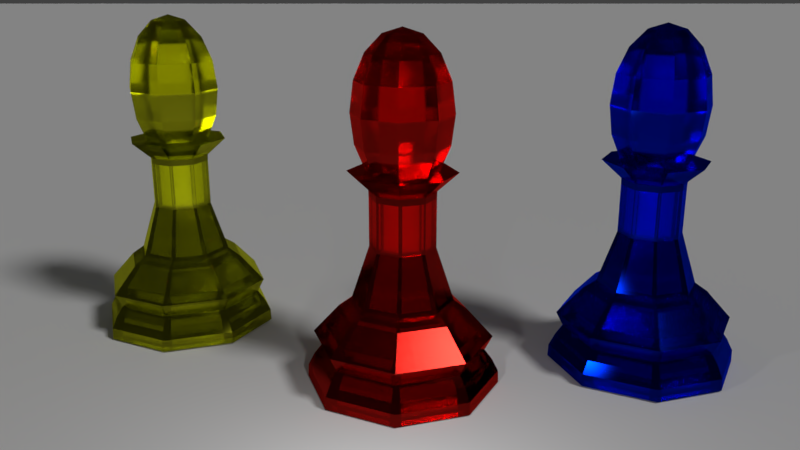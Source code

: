 # Source: GlassBishopRubyRed.blend  (saved by Blender 2.80.39; exported with 4.5.12 LTS)
import bpy
from mathutils import Matrix  # noqa: F401  (used for matrix-valued properties, if any)

bpy.ops.wm.read_factory_settings(use_empty=True)
scene = bpy.context.scene
scene.name = 'Scene'

# ---- collections
col_collection_1 = bpy.data.collections.new('Collection 1'); scene.collection.children.link(col_collection_1)

# ---- materials (node trees are filled in below, after node groups)
mat_material = bpy.data.materials.new('Material')
mat_material.surface_render_method = 'BLENDED'
mat_material.blend_method = 'BLEND'
mat_material.roughness = 0.25
mat_material_001 = bpy.data.materials.new('Material.001')
mat_material_001.surface_render_method = 'BLENDED'
mat_material_001.blend_method = 'BLEND'
mat_material_001.roughness = 0.25
mat_material_002 = bpy.data.materials.new('Material.002')
mat_material_002.surface_render_method = 'BLENDED'
mat_material_002.blend_method = 'BLEND'
mat_material_002.roughness = 0.25

# ---- material node trees
mat_material.use_nodes = True; mat_material.node_tree.nodes.clear()
_N = mat_material.node_tree.nodes; _L = mat_material.node_tree.links
n0 = _N.new('ShaderNodeOutputMaterial'); n0.name = 'Material Output'; n0.location = (300, 300)
n1 = _N.new('ShaderNodeBsdfGlass'); n1.name = 'Glass BSDF'; n1.location = (10, 300)
n1.distribution = 'BECKMANN'
n1.inputs[0].default_value = (1.0, 0.03226, 0.02175, 0.2462)
n1.inputs[1].default_value = 0.1569
n1.inputs[2].default_value = 2.45
_L.new(n1.outputs[0], n0.inputs[0])
n0.is_active_output = True
mat_material_001.use_nodes = True; mat_material_001.node_tree.nodes.clear()
_N = mat_material_001.node_tree.nodes; _L = mat_material_001.node_tree.links
n0 = _N.new('ShaderNodeOutputMaterial'); n0.name = 'Material Output'; n0.location = (300, 300)
n1 = _N.new('ShaderNodeBsdfGlass'); n1.name = 'Glass BSDF'; n1.location = (10, 300)
n1.distribution = 'BECKMANN'
n1.inputs[0].default_value = (0.0, 0.03226, 1.0, 0.2462)
n1.inputs[1].default_value = 0.1569
n1.inputs[2].default_value = 2.45
_L.new(n1.outputs[0], n0.inputs[0])
n0.is_active_output = True
mat_material_002.use_nodes = True; mat_material_002.node_tree.nodes.clear()
_N = mat_material_002.node_tree.nodes; _L = mat_material_002.node_tree.links
n0 = _N.new('ShaderNodeOutputMaterial'); n0.name = 'Material Output'; n0.location = (300, 300)
n1 = _N.new('ShaderNodeBsdfGlass'); n1.name = 'Glass BSDF'; n1.location = (10, 300)
n1.distribution = 'BECKMANN'
n1.inputs[0].default_value = (0.9784, 1.0, 0.04542, 0.2462)
n1.inputs[1].default_value = 0.1569
n1.inputs[2].default_value = 2.45
_L.new(n1.outputs[0], n0.inputs[0])
n0.is_active_output = True

# ---- world
world_world = bpy.data.worlds.new('World'); scene.world = world_world
world_world.color = (0.05088, 0.05088, 0.05088)
world_world.use_sun_shadow = False
world_world.sun_shadow_jitter_overblur = 0.0

# ---- cameras
cam_camera = bpy.data.cameras.new('Camera')
cam_camera.clip_end = 100.0
cam_camera.lens = 35.0
cam_camera.sensor_width = 32.0
cam_camera.sensor_height = 18.0
cam_camera.ortho_scale = 7.314
cam_camera.dof.focus_distance = 0.0

# ---- lights
light_lamp = bpy.data.lights.new('Lamp', 'SUN')
light_lamp.transmission_factor = 0.0
light_lamp.cutoff_distance = 30.0
light_lamp.angle = 0.1993
light_lamp.energy = 1.0
light_lamp.shadow_buffer_clip_start = 1.001
light_lamp.shadow_soft_size = 0.1
light_lamp.shadow_cascade_max_distance = 1000.0
light_lamp_001 = bpy.data.lights.new('Lamp.001', 'POINT')
light_lamp_001.transmission_factor = 0.0
light_lamp_001.cutoff_distance = 30.0
light_lamp_001.energy = 100.0
light_lamp_001.shadow_buffer_clip_start = 1.001
light_lamp_001.shadow_soft_size = 0.1
light_lamp_001.shadow_maximum_resolution = 0.006
light_lamp_001.use_absolute_resolution = True

# ---- meshes
me_plane = bpy.data.meshes.new('Plane')
me_plane.from_pydata([(-1.0, -1.0, 0.0), (1.0, -1.0, 0.0), (-1.0, 1.0, 0.0), (1.0, 1.0, 0.0)], [], [(0, 1, 3, 2)])
_uv = me_plane.uv_layers.new(name='UVMap')
_uv.uv.foreach_set('vector', [0.0, 0.0, 1.0, 0.0, 1.0, 1.0, 0.0, 1.0])
me_plane.use_remesh_preserve_volume = False
me_plane.use_remesh_preserve_attributes = False
me_plane.use_mirror_vertex_groups = False
me_plane.update()
me_cylinder = bpy.data.meshes.new('Cylinder')
me_cylinder.from_pydata([(0.35, 0.155, 0.04105), (-0.003536, 0.5303, 2.198), (0.7036, 0.7156, 0.04105), (0.3654, 0.3775, 2.198), (0.9965, 0.008535, 0.04105), (0.5182, 0.008535, 2.198), (0.7036, -0.6986, 0.04105), (0.3654, -0.3604, 2.198), (-0.003536, -0.9915, 0.04105), (-0.003536, -0.5132, 2.198), (-0.7106, -0.6986, 0.04105), (-0.3725, -0.3604, 2.198), (-1.004, 0.008536, 0.04105), (-0.5253, 0.008536, 2.198), (-0.3571, -0.1379, 0.04105), (-0.3725, 0.3775, 2.198), (-0.003536, 0.9348, 0.6714), (-0.003536, 1.003, 0.3498), (0.6514, 0.6635, 0.6714), (0.6996, 0.7117, 0.3498), (0.9227, 0.008535, 0.6714), (0.9908, 0.008535, 0.3498), (0.6514, -0.6464, 0.6714), (0.6996, -0.6946, 0.3498), (-0.003536, -0.9177, 0.6714), (-0.003536, -0.9858, 0.3498), (-0.6585, -0.6464, 0.6714), (-0.7067, -0.6946, 0.3498), (-0.9298, 0.008536, 0.6714), (-0.9979, 0.008536, 0.3498), (-0.6585, 0.6635, 0.6714), (-0.7067, 0.7117, 0.3498), (-0.003536, 0.8586, 0.9073), (0.5975, 0.6096, 0.9073), (0.8465, 0.008535, 0.9073), (0.5975, -0.5925, 0.9073), (-0.003536, -0.8415, 0.9073), (-0.6046, -0.5925, 0.9073), (-0.8536, 0.008536, 0.9073), (-0.6046, 0.6096, 0.9073), (-0.003536, 0.9365, 1.272), (0.6527, 0.6647, 1.272), (0.9245, 0.008535, 1.272), (0.6527, -0.6477, 1.272), (-0.003536, -0.9195, 1.272), (-0.6597, -0.6477, 1.272), (-0.9315, 0.008536, 1.272), (-0.6597, 0.6647, 1.272), (-0.003536, 0.6661, 1.973), (0.4614, 0.4735, 1.973), (0.654, 0.008535, 1.973), (0.4614, -0.4564, 1.973), (-0.003536, -0.649, 1.973), (-0.4685, -0.4564, 1.973), (-0.6611, 0.008536, 1.973), (-0.4685, 0.4735, 1.973), (0.3654, 0.3775, 2.198), (-0.003536, 0.5303, 2.198), (0.5182, 0.008535, 2.198), (0.3654, -0.3604, 2.198), (-0.003536, -0.5132, 2.198), (-0.3725, -0.3604, 2.198), (-0.5253, 0.008536, 2.198), (-0.3725, 0.3775, 2.198), (-0.3418, 0.008536, 4.715), (0.2357, 0.2478, 4.715), (0.2357, -0.2307, 4.715), (-0.2428, -0.2307, 4.715), (-0.2428, 0.2478, 4.715), (-0.003535, 0.3468, 4.715), (0.3348, 0.008536, 4.715), (-0.003536, -0.3298, 4.715), (-0.003536, -0.3298, 3.518), (-0.2428, -0.2307, 3.518), (0.3348, 0.008535, 3.518), (0.2357, -0.2307, 3.518), (-0.003536, 0.3468, 3.518), (0.2357, 0.2478, 3.518), (-0.2428, 0.2478, 3.518), (-0.3418, 0.008536, 3.518), (-0.003536, 1.325, 0.04105), (0.927, 0.9391, 0.04105), (0.482, 0.494, 2.198), (-0.003536, 0.6952, 2.198), (1.312, 0.008535, 0.04105), (0.6831, 0.008535, 2.198), (0.927, -0.922, 0.04105), (0.482, -0.477, 2.198), (-0.003536, -1.307, 0.04105), (-0.003536, -0.6781, 2.198), (-0.9341, -0.922, 0.04105), (-0.489, -0.477, 2.198), (-1.32, 0.008536, 0.04105), (-0.6902, 0.008536, 2.198), (-0.9341, 0.9391, 0.04105), (-0.489, 0.494, 2.198), (-0.003536, 1.227, 0.6714), (-0.003536, 1.317, 0.3498), (-0.8654, 0.8704, 0.6714), (-0.9289, 0.9339, 0.3498), (-1.222, 0.008536, 0.6714), (-1.312, 0.008536, 0.3498), (-0.8654, -0.8534, 0.6714), (-0.9289, -0.9168, 0.3498), (-0.003536, -1.21, 0.6714), (-0.003536, -1.3, 0.3498), (0.8584, -0.8534, 0.6714), (0.9218, -0.9168, 0.3498), (1.215, 0.008535, 0.6714), (1.305, 0.008535, 0.3498), (0.8584, 0.8704, 0.6714), (0.9218, 0.9339, 0.3498), (-0.003536, 1.127, 0.9073), (-0.7946, 0.7996, 0.9073), (-1.122, 0.008536, 0.9073), (-0.7946, -0.7825, 0.9073), (-0.003536, -1.11, 0.9073), (0.7875, -0.7825, 0.9073), (1.115, 0.008535, 0.9073), (0.7875, 0.7996, 0.9073), (-0.003536, 1.23, 1.272), (-0.8671, 0.8721, 1.272), (-1.225, 0.008536, 1.272), (-0.8671, -0.855, 1.272), (-0.003536, -1.213, 1.272), (0.86, -0.855, 1.272), (1.218, 0.008535, 1.272), (0.86, 0.8721, 1.272), (0.6083, 0.6204, 1.973), (0.8618, 0.008535, 1.973), (0.6083, -0.6033, 1.973), (-0.003536, -0.8568, 1.973), (-0.6154, -0.6033, 1.973), (-0.8689, 0.008536, 1.973), (-0.6154, 0.6204, 1.973), (-0.003536, 0.8739, 1.973), (0.482, 0.494, 2.198), (-0.003536, 0.6952, 2.198), (0.6831, 0.008535, 2.198), (0.482, -0.477, 2.198), (-0.003536, -0.6781, 2.198), (-0.489, -0.477, 2.198), (-0.6902, 0.008536, 2.198), (-0.489, 0.494, 2.198), (-0.2496, 0.2547, 5.367), (-0.3516, 0.008536, 5.367), (-0.2497, -0.2376, 5.367), (-0.003536, -0.3395, 5.367), (0.2426, -0.2376, 5.367), (0.3445, 0.008536, 5.367), (-0.003535, 0.3566, 5.367), (0.2426, 0.2547, 5.367), (-0.003536, -0.4367, 3.518), (-0.3184, -0.3063, 3.518), (0.4417, 0.008535, 3.518), (0.3113, -0.3063, 3.518), (-0.003536, 0.4538, 3.518), (0.3113, 0.3234, 3.518), (-0.3184, 0.3234, 3.518), (-0.4488, 0.008536, 3.518), (-0.003536, -0.3298, 3.518), (0.3348, 0.008535, 3.518), (-0.003536, 0.3468, 3.518), (-0.2428, 0.2478, 3.518), (-0.2428, -0.2307, 3.518), (0.2357, -0.2307, 3.518), (0.2357, 0.2478, 3.518), (-0.3418, 0.008536, 3.518), (-0.003536, -0.7239, 5.352), (0.7289, 0.008536, 5.352), (-0.003535, 0.7409, 5.352), (-0.5214, 0.5264, 5.352), (-0.5214, -0.5093, 5.352), (0.5143, -0.5093, 5.352), (0.5143, 0.5264, 5.352), (-0.7359, 0.008537, 5.352), (-0.003536, -0.4367, 3.518), (0.4417, 0.008535, 3.518), (-0.003536, 0.4538, 3.518), (-0.3184, 0.3234, 3.518), (-0.3184, -0.3063, 3.518), (0.3113, -0.3063, 3.518), (0.3113, 0.3234, 3.518), (-0.4488, 0.008536, 3.518), (0.3204, 0.3324, 5.367), (-0.003535, 0.4666, 5.367), (0.4545, 0.008536, 5.367), (0.3204, -0.3154, 5.367), (-0.003536, -0.4495, 5.367), (-0.3274, -0.3154, 5.367), (-0.4616, 0.008537, 5.367), (-0.3274, 0.3324, 5.367), (-0.003536, -0.4367, 4.715), (0.4417, 0.008536, 4.715), (-0.003535, 0.4538, 4.715), (-0.3184, 0.3234, 4.715), (-0.3184, -0.3063, 4.715), (0.3113, -0.3063, 4.715), (0.3113, 0.3234, 4.715), (-0.4488, 0.008537, 4.715), (2.98e-08, 0.674, 6.718), (-5.029e-08, -1.132e-07, 8.643), (0.1824, 0.1824, 8.496), (0.337, 0.337, 8.079), (0.4403, 0.4403, 7.454), (0.4766, 0.4766, 6.718), (0.4403, 0.4403, 5.981), (0.337, 0.337, 5.356), (0.1824, 0.1824, 5.561), (0.2579, -3.26e-08, 8.496), (0.4766, -3.26e-08, 8.079), (0.6227, -3.26e-08, 7.454), (0.674, -3.26e-08, 6.718), (0.6227, -3.26e-08, 5.981), (0.4766, -3.26e-08, 5.356), (0.2579, -3.26e-08, 5.561), (2.98e-08, -3.26e-08, 5.468), (0.1824, -0.1824, 8.496), (0.337, -0.337, 8.079), (0.4403, -0.4403, 7.454), (0.4766, -0.4766, 6.718), (0.4403, -0.4403, 5.981), (0.337, -0.337, 5.356), (0.1824, -0.1824, 5.561), (2.98e-08, -0.2579, 8.496), (2.98e-08, -0.4766, 8.079), (2.98e-08, -0.6227, 7.454), (2.98e-08, -0.674, 6.718), (2.98e-08, -0.6227, 5.981), (2.98e-08, -0.4766, 5.356), (2.98e-08, -0.2579, 5.561), (-0.1824, -0.1824, 8.496), (-0.337, -0.337, 8.079), (-0.4403, -0.4403, 7.454), (-0.4766, -0.4766, 6.718), (-0.4403, -0.4403, 5.981), (-0.337, -0.337, 5.356), (-0.1824, -0.1824, 5.561), (-0.2579, -3.26e-08, 8.496), (-0.4766, -3.26e-08, 8.079), (-0.6227, -3.26e-08, 7.454), (-0.674, -3.26e-08, 6.718), (-0.6227, -3.26e-08, 5.981), (-0.4766, -3.26e-08, 5.356), (-0.2579, -3.26e-08, 5.561), (-0.1824, 0.1824, 8.496), (-0.337, 0.337, 8.079), (-0.4403, 0.4403, 7.454), (-0.4766, 0.4766, 6.718), (-0.4403, 0.4403, 5.981), (-0.337, 0.337, 5.356), (-0.1824, 0.1824, 5.561), (2.98e-08, 0.2579, 8.496), (2.98e-08, 0.4766, 8.079), (2.98e-08, 0.6227, 7.454), (2.98e-08, 0.6227, 5.981), (2.98e-08, 0.4766, 5.356), (2.98e-08, 0.2579, 5.561)], [], [(48, 1, 3, 49), (49, 3, 5, 50), (50, 5, 7, 51), (51, 7, 9, 52), (52, 9, 11, 53), (53, 11, 13, 54), (54, 13, 15, 55), (55, 15, 1, 48), (11, 9, 60, 61), (0, 2, 4, 6, 8, 10, 12, 14), (32, 16, 30, 39), (46, 45, 53, 54), (39, 30, 28, 38), (45, 44, 52, 53), (38, 28, 26, 37), (44, 43, 51, 52), (37, 26, 24, 36), (43, 42, 50, 51), (36, 24, 22, 35), (42, 41, 49, 50), (35, 22, 20, 34), (41, 40, 48, 49), (47, 46, 54, 55), (34, 20, 18, 33), (33, 18, 16, 32), (16, 17, 31, 30), (17, 0, 14, 31), (30, 31, 29, 28), (31, 14, 12, 29), (28, 29, 27, 26), (29, 12, 10, 27), (26, 27, 25, 24), (27, 10, 8, 25), (24, 25, 23, 22), (25, 8, 6, 23), (22, 23, 21, 20), (23, 6, 4, 21), (20, 21, 19, 18), (21, 4, 2, 19), (18, 19, 17, 16), (19, 2, 0, 17), (47, 39, 38, 46), (46, 38, 37, 45), (45, 37, 36, 44), (44, 36, 35, 43), (43, 35, 34, 42), (42, 34, 33, 41), (41, 33, 32, 40), (40, 47, 55, 48), (40, 32, 39, 47), (150, 144, 145, 146, 147, 148, 149, 151), (9, 7, 59, 60), (7, 5, 58, 59), (5, 3, 56, 58), (3, 1, 57, 56), (1, 15, 63, 57), (15, 13, 62, 63), (13, 11, 61, 62), (172, 168, 147, 146), (155, 154, 177, 181), (72, 75, 165, 160), (157, 156, 178, 182), (74, 77, 166, 161), (156, 158, 179, 178), (78, 79, 167, 163), (159, 153, 180, 183), (63, 62, 79, 78), (58, 56, 77, 74), (60, 59, 75, 72), (62, 61, 73, 79), (57, 63, 78, 76), (56, 57, 76, 77), (59, 58, 74, 75), (61, 60, 72, 73), (135, 83, 82, 128), (128, 82, 85, 129), (129, 85, 87, 130), (130, 87, 89, 131), (131, 89, 91, 132), (132, 91, 93, 133), (133, 93, 95, 134), (134, 95, 83, 135), (91, 89, 140, 141), (80, 81, 84, 86, 88, 90, 92, 94), (112, 96, 98, 113), (122, 123, 132, 133), (113, 98, 100, 114), (123, 124, 131, 132), (114, 100, 102, 115), (124, 125, 130, 131), (115, 102, 104, 116), (125, 126, 129, 130), (116, 104, 106, 117), (126, 127, 128, 129), (117, 106, 108, 118), (127, 120, 135, 128), (121, 122, 133, 134), (118, 108, 110, 119), (119, 110, 96, 112), (96, 97, 99, 98), (97, 80, 94, 99), (98, 99, 101, 100), (99, 94, 92, 101), (100, 101, 103, 102), (101, 92, 90, 103), (102, 103, 105, 104), (103, 90, 88, 105), (104, 105, 107, 106), (105, 88, 86, 107), (106, 107, 109, 108), (107, 86, 84, 109), (108, 109, 111, 110), (109, 84, 81, 111), (110, 111, 97, 96), (111, 81, 80, 97), (121, 113, 114, 122), (122, 114, 115, 123), (123, 115, 116, 124), (124, 116, 117, 125), (125, 117, 118, 126), (126, 118, 119, 127), (127, 119, 112, 120), (120, 121, 134, 135), (120, 112, 113, 121), (73, 72, 160, 164), (89, 87, 139, 140), (87, 85, 138, 139), (85, 82, 136, 138), (82, 83, 137, 136), (83, 95, 143, 137), (95, 93, 142, 143), (93, 91, 141, 142), (75, 74, 161, 165), (152, 155, 181, 176), (77, 76, 162, 166), (154, 157, 182, 177), (158, 159, 183, 179), (76, 78, 163, 162), (153, 152, 176, 180), (79, 73, 164, 167), (143, 142, 159, 158), (138, 136, 157, 154), (140, 139, 155, 152), (142, 141, 153, 159), (137, 143, 158, 156), (136, 137, 156, 157), (139, 138, 154, 155), (141, 140, 152, 153), (70, 65, 174, 169), (68, 64, 175, 171), (162, 163, 68, 69), (176, 181, 197, 192), (167, 164, 67, 64), (177, 182, 198, 193), (160, 165, 66, 71), (179, 183, 199, 195), (180, 176, 192, 196), (161, 166, 65, 70), (181, 177, 193, 197), (163, 167, 64, 68), (164, 160, 71, 67), (182, 178, 194, 198), (165, 161, 70, 66), (178, 179, 195, 194), (166, 162, 69, 65), (183, 180, 196, 199), (173, 169, 149, 148), (174, 170, 150, 151), (170, 171, 144, 150), (175, 172, 146, 145), (168, 173, 148, 147), (169, 174, 151, 149), (171, 175, 145, 144), (196, 192, 188, 189), (185, 191, 190, 189, 188, 187, 186, 184), (197, 193, 186, 187), (198, 194, 185, 184), (194, 195, 191, 185), (199, 196, 189, 190), (192, 197, 187, 188), (193, 198, 184, 186), (195, 199, 190, 191), (71, 66, 173, 168), (64, 67, 172, 175), (69, 68, 171, 170), (65, 69, 170, 174), (66, 70, 169, 173), (67, 71, 168, 172), (253, 252, 202, 203), (257, 256, 207, 208), (255, 200, 205, 206), (254, 253, 203, 204), (252, 201, 202), (216, 257, 208), (256, 255, 206, 207), (200, 254, 204, 205), (206, 205, 212, 213), (204, 203, 210, 211), (202, 201, 209), (216, 208, 215), (207, 206, 213, 214), (205, 204, 211, 212), (203, 202, 209, 210), (208, 207, 214, 215), (216, 215, 223), (214, 213, 221, 222), (212, 211, 219, 220), (210, 209, 217, 218), (215, 214, 222, 223), (213, 212, 220, 221), (211, 210, 218, 219), (209, 201, 217), (220, 219, 226, 227), (218, 217, 224, 225), (223, 222, 229, 230), (221, 220, 227, 228), (219, 218, 225, 226), (217, 201, 224), (216, 223, 230), (222, 221, 228, 229), (230, 229, 236, 237), (228, 227, 234, 235), (226, 225, 232, 233), (224, 201, 231), (216, 230, 237), (229, 228, 235, 236), (227, 226, 233, 234), (225, 224, 231, 232), (233, 232, 239, 240), (231, 201, 238), (216, 237, 244), (236, 235, 242, 243), (234, 233, 240, 241), (232, 231, 238, 239), (237, 236, 243, 244), (235, 234, 241, 242), (216, 244, 251), (243, 242, 249, 250), (241, 240, 247, 248), (239, 238, 245, 246), (244, 243, 250, 251), (242, 241, 248, 249), (240, 239, 246, 247), (238, 201, 245), (246, 245, 252, 253), (251, 250, 256, 257), (249, 248, 200, 255), (247, 246, 253, 254), (245, 201, 252), (216, 251, 257), (250, 249, 255, 256), (248, 247, 254, 200)])
me_cylinder.materials.append(mat_material)
me_cylinder.use_remesh_preserve_volume = False
me_cylinder.use_remesh_preserve_attributes = False
me_cylinder.use_mirror_vertex_groups = False
me_cylinder.update()
me_cylinder_001 = bpy.data.meshes.new('Cylinder.001')
me_cylinder_001.from_pydata([(0.35, 0.155, 0.04105), (-0.003536, 0.5303, 2.198), (0.7036, 0.7156, 0.04105), (0.3654, 0.3775, 2.198), (0.9965, 0.008535, 0.04105), (0.5182, 0.008535, 2.198), (0.7036, -0.6986, 0.04105), (0.3654, -0.3604, 2.198), (-0.003536, -0.9915, 0.04105), (-0.003536, -0.5132, 2.198), (-0.7106, -0.6986, 0.04105), (-0.3725, -0.3604, 2.198), (-1.004, 0.008536, 0.04105), (-0.5253, 0.008536, 2.198), (-0.3571, -0.1379, 0.04105), (-0.3725, 0.3775, 2.198), (-0.003536, 0.9348, 0.6714), (-0.003536, 1.003, 0.3498), (0.6514, 0.6635, 0.6714), (0.6996, 0.7117, 0.3498), (0.9227, 0.008535, 0.6714), (0.9908, 0.008535, 0.3498), (0.6514, -0.6464, 0.6714), (0.6996, -0.6946, 0.3498), (-0.003536, -0.9177, 0.6714), (-0.003536, -0.9858, 0.3498), (-0.6585, -0.6464, 0.6714), (-0.7067, -0.6946, 0.3498), (-0.9298, 0.008536, 0.6714), (-0.9979, 0.008536, 0.3498), (-0.6585, 0.6635, 0.6714), (-0.7067, 0.7117, 0.3498), (-0.003536, 0.8586, 0.9073), (0.5975, 0.6096, 0.9073), (0.8465, 0.008535, 0.9073), (0.5975, -0.5925, 0.9073), (-0.003536, -0.8415, 0.9073), (-0.6046, -0.5925, 0.9073), (-0.8536, 0.008536, 0.9073), (-0.6046, 0.6096, 0.9073), (-0.003536, 0.9365, 1.272), (0.6527, 0.6647, 1.272), (0.9245, 0.008535, 1.272), (0.6527, -0.6477, 1.272), (-0.003536, -0.9195, 1.272), (-0.6597, -0.6477, 1.272), (-0.9315, 0.008536, 1.272), (-0.6597, 0.6647, 1.272), (-0.003536, 0.6661, 1.973), (0.4614, 0.4735, 1.973), (0.654, 0.008535, 1.973), (0.4614, -0.4564, 1.973), (-0.003536, -0.649, 1.973), (-0.4685, -0.4564, 1.973), (-0.6611, 0.008536, 1.973), (-0.4685, 0.4735, 1.973), (0.3654, 0.3775, 2.198), (-0.003536, 0.5303, 2.198), (0.5182, 0.008535, 2.198), (0.3654, -0.3604, 2.198), (-0.003536, -0.5132, 2.198), (-0.3725, -0.3604, 2.198), (-0.5253, 0.008536, 2.198), (-0.3725, 0.3775, 2.198), (-0.3418, 0.008536, 4.715), (0.2357, 0.2478, 4.715), (0.2357, -0.2307, 4.715), (-0.2428, -0.2307, 4.715), (-0.2428, 0.2478, 4.715), (-0.003535, 0.3468, 4.715), (0.3348, 0.008536, 4.715), (-0.003536, -0.3298, 4.715), (-0.003536, -0.3298, 3.518), (-0.2428, -0.2307, 3.518), (0.3348, 0.008535, 3.518), (0.2357, -0.2307, 3.518), (-0.003536, 0.3468, 3.518), (0.2357, 0.2478, 3.518), (-0.2428, 0.2478, 3.518), (-0.3418, 0.008536, 3.518), (-0.003536, 1.325, 0.04105), (0.927, 0.9391, 0.04105), (0.482, 0.494, 2.198), (-0.003536, 0.6952, 2.198), (1.312, 0.008535, 0.04105), (0.6831, 0.008535, 2.198), (0.927, -0.922, 0.04105), (0.482, -0.477, 2.198), (-0.003536, -1.307, 0.04105), (-0.003536, -0.6781, 2.198), (-0.9341, -0.922, 0.04105), (-0.489, -0.477, 2.198), (-1.32, 0.008536, 0.04105), (-0.6902, 0.008536, 2.198), (-0.9341, 0.9391, 0.04105), (-0.489, 0.494, 2.198), (-0.003536, 1.227, 0.6714), (-0.003536, 1.317, 0.3498), (-0.8654, 0.8704, 0.6714), (-0.9289, 0.9339, 0.3498), (-1.222, 0.008536, 0.6714), (-1.312, 0.008536, 0.3498), (-0.8654, -0.8534, 0.6714), (-0.9289, -0.9168, 0.3498), (-0.003536, -1.21, 0.6714), (-0.003536, -1.3, 0.3498), (0.8584, -0.8534, 0.6714), (0.9218, -0.9168, 0.3498), (1.215, 0.008535, 0.6714), (1.305, 0.008535, 0.3498), (0.8584, 0.8704, 0.6714), (0.9218, 0.9339, 0.3498), (-0.003536, 1.127, 0.9073), (-0.7946, 0.7996, 0.9073), (-1.122, 0.008536, 0.9073), (-0.7946, -0.7825, 0.9073), (-0.003536, -1.11, 0.9073), (0.7875, -0.7825, 0.9073), (1.115, 0.008535, 0.9073), (0.7875, 0.7996, 0.9073), (-0.003536, 1.23, 1.272), (-0.8671, 0.8721, 1.272), (-1.225, 0.008536, 1.272), (-0.8671, -0.855, 1.272), (-0.003536, -1.213, 1.272), (0.86, -0.855, 1.272), (1.218, 0.008535, 1.272), (0.86, 0.8721, 1.272), (0.6083, 0.6204, 1.973), (0.8618, 0.008535, 1.973), (0.6083, -0.6033, 1.973), (-0.003536, -0.8568, 1.973), (-0.6154, -0.6033, 1.973), (-0.8689, 0.008536, 1.973), (-0.6154, 0.6204, 1.973), (-0.003536, 0.8739, 1.973), (0.482, 0.494, 2.198), (-0.003536, 0.6952, 2.198), (0.6831, 0.008535, 2.198), (0.482, -0.477, 2.198), (-0.003536, -0.6781, 2.198), (-0.489, -0.477, 2.198), (-0.6902, 0.008536, 2.198), (-0.489, 0.494, 2.198), (-0.2496, 0.2547, 5.367), (-0.3516, 0.008536, 5.367), (-0.2497, -0.2376, 5.367), (-0.003536, -0.3395, 5.367), (0.2426, -0.2376, 5.367), (0.3445, 0.008536, 5.367), (-0.003535, 0.3566, 5.367), (0.2426, 0.2547, 5.367), (-0.003536, -0.4367, 3.518), (-0.3184, -0.3063, 3.518), (0.4417, 0.008535, 3.518), (0.3113, -0.3063, 3.518), (-0.003536, 0.4538, 3.518), (0.3113, 0.3234, 3.518), (-0.3184, 0.3234, 3.518), (-0.4488, 0.008536, 3.518), (-0.003536, -0.3298, 3.518), (0.3348, 0.008535, 3.518), (-0.003536, 0.3468, 3.518), (-0.2428, 0.2478, 3.518), (-0.2428, -0.2307, 3.518), (0.2357, -0.2307, 3.518), (0.2357, 0.2478, 3.518), (-0.3418, 0.008536, 3.518), (-0.003536, -0.7239, 5.352), (0.7289, 0.008536, 5.352), (-0.003535, 0.7409, 5.352), (-0.5214, 0.5264, 5.352), (-0.5214, -0.5093, 5.352), (0.5143, -0.5093, 5.352), (0.5143, 0.5264, 5.352), (-0.7359, 0.008537, 5.352), (-0.003536, -0.4367, 3.518), (0.4417, 0.008535, 3.518), (-0.003536, 0.4538, 3.518), (-0.3184, 0.3234, 3.518), (-0.3184, -0.3063, 3.518), (0.3113, -0.3063, 3.518), (0.3113, 0.3234, 3.518), (-0.4488, 0.008536, 3.518), (0.3204, 0.3324, 5.367), (-0.003535, 0.4666, 5.367), (0.4545, 0.008536, 5.367), (0.3204, -0.3154, 5.367), (-0.003536, -0.4495, 5.367), (-0.3274, -0.3154, 5.367), (-0.4616, 0.008537, 5.367), (-0.3274, 0.3324, 5.367), (-0.003536, -0.4367, 4.715), (0.4417, 0.008536, 4.715), (-0.003535, 0.4538, 4.715), (-0.3184, 0.3234, 4.715), (-0.3184, -0.3063, 4.715), (0.3113, -0.3063, 4.715), (0.3113, 0.3234, 4.715), (-0.4488, 0.008537, 4.715), (2.98e-08, 0.674, 6.718), (-5.029e-08, -1.132e-07, 8.643), (0.1824, 0.1824, 8.496), (0.337, 0.337, 8.079), (0.4403, 0.4403, 7.454), (0.4766, 0.4766, 6.718), (0.4403, 0.4403, 5.981), (0.337, 0.337, 5.356), (0.1824, 0.1824, 5.561), (0.2579, -3.26e-08, 8.496), (0.4766, -3.26e-08, 8.079), (0.6227, -3.26e-08, 7.454), (0.674, -3.26e-08, 6.718), (0.6227, -3.26e-08, 5.981), (0.4766, -3.26e-08, 5.356), (0.2579, -3.26e-08, 5.561), (2.98e-08, -3.26e-08, 5.468), (0.1824, -0.1824, 8.496), (0.337, -0.337, 8.079), (0.4403, -0.4403, 7.454), (0.4766, -0.4766, 6.718), (0.4403, -0.4403, 5.981), (0.337, -0.337, 5.356), (0.1824, -0.1824, 5.561), (2.98e-08, -0.2579, 8.496), (2.98e-08, -0.4766, 8.079), (2.98e-08, -0.6227, 7.454), (2.98e-08, -0.674, 6.718), (2.98e-08, -0.6227, 5.981), (2.98e-08, -0.4766, 5.356), (2.98e-08, -0.2579, 5.561), (-0.1824, -0.1824, 8.496), (-0.337, -0.337, 8.079), (-0.4403, -0.4403, 7.454), (-0.4766, -0.4766, 6.718), (-0.4403, -0.4403, 5.981), (-0.337, -0.337, 5.356), (-0.1824, -0.1824, 5.561), (-0.2579, -3.26e-08, 8.496), (-0.4766, -3.26e-08, 8.079), (-0.6227, -3.26e-08, 7.454), (-0.674, -3.26e-08, 6.718), (-0.6227, -3.26e-08, 5.981), (-0.4766, -3.26e-08, 5.356), (-0.2579, -3.26e-08, 5.561), (-0.1824, 0.1824, 8.496), (-0.337, 0.337, 8.079), (-0.4403, 0.4403, 7.454), (-0.4766, 0.4766, 6.718), (-0.4403, 0.4403, 5.981), (-0.337, 0.337, 5.356), (-0.1824, 0.1824, 5.561), (2.98e-08, 0.2579, 8.496), (2.98e-08, 0.4766, 8.079), (2.98e-08, 0.6227, 7.454), (2.98e-08, 0.6227, 5.981), (2.98e-08, 0.4766, 5.356), (2.98e-08, 0.2579, 5.561)], [], [(48, 1, 3, 49), (49, 3, 5, 50), (50, 5, 7, 51), (51, 7, 9, 52), (52, 9, 11, 53), (53, 11, 13, 54), (54, 13, 15, 55), (55, 15, 1, 48), (11, 9, 60, 61), (0, 2, 4, 6, 8, 10, 12, 14), (32, 16, 30, 39), (46, 45, 53, 54), (39, 30, 28, 38), (45, 44, 52, 53), (38, 28, 26, 37), (44, 43, 51, 52), (37, 26, 24, 36), (43, 42, 50, 51), (36, 24, 22, 35), (42, 41, 49, 50), (35, 22, 20, 34), (41, 40, 48, 49), (47, 46, 54, 55), (34, 20, 18, 33), (33, 18, 16, 32), (16, 17, 31, 30), (17, 0, 14, 31), (30, 31, 29, 28), (31, 14, 12, 29), (28, 29, 27, 26), (29, 12, 10, 27), (26, 27, 25, 24), (27, 10, 8, 25), (24, 25, 23, 22), (25, 8, 6, 23), (22, 23, 21, 20), (23, 6, 4, 21), (20, 21, 19, 18), (21, 4, 2, 19), (18, 19, 17, 16), (19, 2, 0, 17), (47, 39, 38, 46), (46, 38, 37, 45), (45, 37, 36, 44), (44, 36, 35, 43), (43, 35, 34, 42), (42, 34, 33, 41), (41, 33, 32, 40), (40, 47, 55, 48), (40, 32, 39, 47), (150, 144, 145, 146, 147, 148, 149, 151), (9, 7, 59, 60), (7, 5, 58, 59), (5, 3, 56, 58), (3, 1, 57, 56), (1, 15, 63, 57), (15, 13, 62, 63), (13, 11, 61, 62), (172, 168, 147, 146), (155, 154, 177, 181), (72, 75, 165, 160), (157, 156, 178, 182), (74, 77, 166, 161), (156, 158, 179, 178), (78, 79, 167, 163), (159, 153, 180, 183), (63, 62, 79, 78), (58, 56, 77, 74), (60, 59, 75, 72), (62, 61, 73, 79), (57, 63, 78, 76), (56, 57, 76, 77), (59, 58, 74, 75), (61, 60, 72, 73), (135, 83, 82, 128), (128, 82, 85, 129), (129, 85, 87, 130), (130, 87, 89, 131), (131, 89, 91, 132), (132, 91, 93, 133), (133, 93, 95, 134), (134, 95, 83, 135), (91, 89, 140, 141), (80, 81, 84, 86, 88, 90, 92, 94), (112, 96, 98, 113), (122, 123, 132, 133), (113, 98, 100, 114), (123, 124, 131, 132), (114, 100, 102, 115), (124, 125, 130, 131), (115, 102, 104, 116), (125, 126, 129, 130), (116, 104, 106, 117), (126, 127, 128, 129), (117, 106, 108, 118), (127, 120, 135, 128), (121, 122, 133, 134), (118, 108, 110, 119), (119, 110, 96, 112), (96, 97, 99, 98), (97, 80, 94, 99), (98, 99, 101, 100), (99, 94, 92, 101), (100, 101, 103, 102), (101, 92, 90, 103), (102, 103, 105, 104), (103, 90, 88, 105), (104, 105, 107, 106), (105, 88, 86, 107), (106, 107, 109, 108), (107, 86, 84, 109), (108, 109, 111, 110), (109, 84, 81, 111), (110, 111, 97, 96), (111, 81, 80, 97), (121, 113, 114, 122), (122, 114, 115, 123), (123, 115, 116, 124), (124, 116, 117, 125), (125, 117, 118, 126), (126, 118, 119, 127), (127, 119, 112, 120), (120, 121, 134, 135), (120, 112, 113, 121), (73, 72, 160, 164), (89, 87, 139, 140), (87, 85, 138, 139), (85, 82, 136, 138), (82, 83, 137, 136), (83, 95, 143, 137), (95, 93, 142, 143), (93, 91, 141, 142), (75, 74, 161, 165), (152, 155, 181, 176), (77, 76, 162, 166), (154, 157, 182, 177), (158, 159, 183, 179), (76, 78, 163, 162), (153, 152, 176, 180), (79, 73, 164, 167), (143, 142, 159, 158), (138, 136, 157, 154), (140, 139, 155, 152), (142, 141, 153, 159), (137, 143, 158, 156), (136, 137, 156, 157), (139, 138, 154, 155), (141, 140, 152, 153), (70, 65, 174, 169), (68, 64, 175, 171), (162, 163, 68, 69), (176, 181, 197, 192), (167, 164, 67, 64), (177, 182, 198, 193), (160, 165, 66, 71), (179, 183, 199, 195), (180, 176, 192, 196), (161, 166, 65, 70), (181, 177, 193, 197), (163, 167, 64, 68), (164, 160, 71, 67), (182, 178, 194, 198), (165, 161, 70, 66), (178, 179, 195, 194), (166, 162, 69, 65), (183, 180, 196, 199), (173, 169, 149, 148), (174, 170, 150, 151), (170, 171, 144, 150), (175, 172, 146, 145), (168, 173, 148, 147), (169, 174, 151, 149), (171, 175, 145, 144), (196, 192, 188, 189), (185, 191, 190, 189, 188, 187, 186, 184), (197, 193, 186, 187), (198, 194, 185, 184), (194, 195, 191, 185), (199, 196, 189, 190), (192, 197, 187, 188), (193, 198, 184, 186), (195, 199, 190, 191), (71, 66, 173, 168), (64, 67, 172, 175), (69, 68, 171, 170), (65, 69, 170, 174), (66, 70, 169, 173), (67, 71, 168, 172), (253, 252, 202, 203), (257, 256, 207, 208), (255, 200, 205, 206), (254, 253, 203, 204), (252, 201, 202), (216, 257, 208), (256, 255, 206, 207), (200, 254, 204, 205), (206, 205, 212, 213), (204, 203, 210, 211), (202, 201, 209), (216, 208, 215), (207, 206, 213, 214), (205, 204, 211, 212), (203, 202, 209, 210), (208, 207, 214, 215), (216, 215, 223), (214, 213, 221, 222), (212, 211, 219, 220), (210, 209, 217, 218), (215, 214, 222, 223), (213, 212, 220, 221), (211, 210, 218, 219), (209, 201, 217), (220, 219, 226, 227), (218, 217, 224, 225), (223, 222, 229, 230), (221, 220, 227, 228), (219, 218, 225, 226), (217, 201, 224), (216, 223, 230), (222, 221, 228, 229), (230, 229, 236, 237), (228, 227, 234, 235), (226, 225, 232, 233), (224, 201, 231), (216, 230, 237), (229, 228, 235, 236), (227, 226, 233, 234), (225, 224, 231, 232), (233, 232, 239, 240), (231, 201, 238), (216, 237, 244), (236, 235, 242, 243), (234, 233, 240, 241), (232, 231, 238, 239), (237, 236, 243, 244), (235, 234, 241, 242), (216, 244, 251), (243, 242, 249, 250), (241, 240, 247, 248), (239, 238, 245, 246), (244, 243, 250, 251), (242, 241, 248, 249), (240, 239, 246, 247), (238, 201, 245), (246, 245, 252, 253), (251, 250, 256, 257), (249, 248, 200, 255), (247, 246, 253, 254), (245, 201, 252), (216, 251, 257), (250, 249, 255, 256), (248, 247, 254, 200)])
me_cylinder_001.materials.append(mat_material_001)
me_cylinder_001.use_remesh_preserve_volume = False
me_cylinder_001.use_remesh_preserve_attributes = False
me_cylinder_001.use_mirror_vertex_groups = False
me_cylinder_001.update()
me_cylinder_002 = bpy.data.meshes.new('Cylinder.002')
me_cylinder_002.from_pydata([(0.35, 0.155, 0.04105), (-0.003536, 0.5303, 2.198), (0.7036, 0.7156, 0.04105), (0.3654, 0.3775, 2.198), (0.9965, 0.008535, 0.04105), (0.5182, 0.008535, 2.198), (0.7036, -0.6986, 0.04105), (0.3654, -0.3604, 2.198), (-0.003536, -0.9915, 0.04105), (-0.003536, -0.5132, 2.198), (-0.7106, -0.6986, 0.04105), (-0.3725, -0.3604, 2.198), (-1.004, 0.008536, 0.04105), (-0.5253, 0.008536, 2.198), (-0.3571, -0.1379, 0.04105), (-0.3725, 0.3775, 2.198), (-0.003536, 0.9348, 0.6714), (-0.003536, 1.003, 0.3498), (0.6514, 0.6635, 0.6714), (0.6996, 0.7117, 0.3498), (0.9227, 0.008535, 0.6714), (0.9908, 0.008535, 0.3498), (0.6514, -0.6464, 0.6714), (0.6996, -0.6946, 0.3498), (-0.003536, -0.9177, 0.6714), (-0.003536, -0.9858, 0.3498), (-0.6585, -0.6464, 0.6714), (-0.7067, -0.6946, 0.3498), (-0.9298, 0.008536, 0.6714), (-0.9979, 0.008536, 0.3498), (-0.6585, 0.6635, 0.6714), (-0.7067, 0.7117, 0.3498), (-0.003536, 0.8586, 0.9073), (0.5975, 0.6096, 0.9073), (0.8465, 0.008535, 0.9073), (0.5975, -0.5925, 0.9073), (-0.003536, -0.8415, 0.9073), (-0.6046, -0.5925, 0.9073), (-0.8536, 0.008536, 0.9073), (-0.6046, 0.6096, 0.9073), (-0.003536, 0.9365, 1.272), (0.6527, 0.6647, 1.272), (0.9245, 0.008535, 1.272), (0.6527, -0.6477, 1.272), (-0.003536, -0.9195, 1.272), (-0.6597, -0.6477, 1.272), (-0.9315, 0.008536, 1.272), (-0.6597, 0.6647, 1.272), (-0.003536, 0.6661, 1.973), (0.4614, 0.4735, 1.973), (0.654, 0.008535, 1.973), (0.4614, -0.4564, 1.973), (-0.003536, -0.649, 1.973), (-0.4685, -0.4564, 1.973), (-0.6611, 0.008536, 1.973), (-0.4685, 0.4735, 1.973), (0.3654, 0.3775, 2.198), (-0.003536, 0.5303, 2.198), (0.5182, 0.008535, 2.198), (0.3654, -0.3604, 2.198), (-0.003536, -0.5132, 2.198), (-0.3725, -0.3604, 2.198), (-0.5253, 0.008536, 2.198), (-0.3725, 0.3775, 2.198), (-0.3418, 0.008536, 4.715), (0.2357, 0.2478, 4.715), (0.2357, -0.2307, 4.715), (-0.2428, -0.2307, 4.715), (-0.2428, 0.2478, 4.715), (-0.003535, 0.3468, 4.715), (0.3348, 0.008536, 4.715), (-0.003536, -0.3298, 4.715), (-0.003536, -0.3298, 3.518), (-0.2428, -0.2307, 3.518), (0.3348, 0.008535, 3.518), (0.2357, -0.2307, 3.518), (-0.003536, 0.3468, 3.518), (0.2357, 0.2478, 3.518), (-0.2428, 0.2478, 3.518), (-0.3418, 0.008536, 3.518), (-0.003536, 1.325, 0.04105), (0.927, 0.9391, 0.04105), (0.482, 0.494, 2.198), (-0.003536, 0.6952, 2.198), (1.312, 0.008535, 0.04105), (0.6831, 0.008535, 2.198), (0.927, -0.922, 0.04105), (0.482, -0.477, 2.198), (-0.003536, -1.307, 0.04105), (-0.003536, -0.6781, 2.198), (-0.9341, -0.922, 0.04105), (-0.489, -0.477, 2.198), (-1.32, 0.008536, 0.04105), (-0.6902, 0.008536, 2.198), (-0.9341, 0.9391, 0.04105), (-0.489, 0.494, 2.198), (-0.003536, 1.227, 0.6714), (-0.003536, 1.317, 0.3498), (-0.8654, 0.8704, 0.6714), (-0.9289, 0.9339, 0.3498), (-1.222, 0.008536, 0.6714), (-1.312, 0.008536, 0.3498), (-0.8654, -0.8534, 0.6714), (-0.9289, -0.9168, 0.3498), (-0.003536, -1.21, 0.6714), (-0.003536, -1.3, 0.3498), (0.8584, -0.8534, 0.6714), (0.9218, -0.9168, 0.3498), (1.215, 0.008535, 0.6714), (1.305, 0.008535, 0.3498), (0.8584, 0.8704, 0.6714), (0.9218, 0.9339, 0.3498), (-0.003536, 1.127, 0.9073), (-0.7946, 0.7996, 0.9073), (-1.122, 0.008536, 0.9073), (-0.7946, -0.7825, 0.9073), (-0.003536, -1.11, 0.9073), (0.7875, -0.7825, 0.9073), (1.115, 0.008535, 0.9073), (0.7875, 0.7996, 0.9073), (-0.003536, 1.23, 1.272), (-0.8671, 0.8721, 1.272), (-1.225, 0.008536, 1.272), (-0.8671, -0.855, 1.272), (-0.003536, -1.213, 1.272), (0.86, -0.855, 1.272), (1.218, 0.008535, 1.272), (0.86, 0.8721, 1.272), (0.6083, 0.6204, 1.973), (0.8618, 0.008535, 1.973), (0.6083, -0.6033, 1.973), (-0.003536, -0.8568, 1.973), (-0.6154, -0.6033, 1.973), (-0.8689, 0.008536, 1.973), (-0.6154, 0.6204, 1.973), (-0.003536, 0.8739, 1.973), (0.482, 0.494, 2.198), (-0.003536, 0.6952, 2.198), (0.6831, 0.008535, 2.198), (0.482, -0.477, 2.198), (-0.003536, -0.6781, 2.198), (-0.489, -0.477, 2.198), (-0.6902, 0.008536, 2.198), (-0.489, 0.494, 2.198), (-0.2496, 0.2547, 5.367), (-0.3516, 0.008536, 5.367), (-0.2497, -0.2376, 5.367), (-0.003536, -0.3395, 5.367), (0.2426, -0.2376, 5.367), (0.3445, 0.008536, 5.367), (-0.003535, 0.3566, 5.367), (0.2426, 0.2547, 5.367), (-0.003536, -0.4367, 3.518), (-0.3184, -0.3063, 3.518), (0.4417, 0.008535, 3.518), (0.3113, -0.3063, 3.518), (-0.003536, 0.4538, 3.518), (0.3113, 0.3234, 3.518), (-0.3184, 0.3234, 3.518), (-0.4488, 0.008536, 3.518), (-0.003536, -0.3298, 3.518), (0.3348, 0.008535, 3.518), (-0.003536, 0.3468, 3.518), (-0.2428, 0.2478, 3.518), (-0.2428, -0.2307, 3.518), (0.2357, -0.2307, 3.518), (0.2357, 0.2478, 3.518), (-0.3418, 0.008536, 3.518), (-0.003536, -0.7239, 5.352), (0.7289, 0.008536, 5.352), (-0.003535, 0.7409, 5.352), (-0.5214, 0.5264, 5.352), (-0.5214, -0.5093, 5.352), (0.5143, -0.5093, 5.352), (0.5143, 0.5264, 5.352), (-0.7359, 0.008537, 5.352), (-0.003536, -0.4367, 3.518), (0.4417, 0.008535, 3.518), (-0.003536, 0.4538, 3.518), (-0.3184, 0.3234, 3.518), (-0.3184, -0.3063, 3.518), (0.3113, -0.3063, 3.518), (0.3113, 0.3234, 3.518), (-0.4488, 0.008536, 3.518), (0.3204, 0.3324, 5.367), (-0.003535, 0.4666, 5.367), (0.4545, 0.008536, 5.367), (0.3204, -0.3154, 5.367), (-0.003536, -0.4495, 5.367), (-0.3274, -0.3154, 5.367), (-0.4616, 0.008537, 5.367), (-0.3274, 0.3324, 5.367), (-0.003536, -0.4367, 4.715), (0.4417, 0.008536, 4.715), (-0.003535, 0.4538, 4.715), (-0.3184, 0.3234, 4.715), (-0.3184, -0.3063, 4.715), (0.3113, -0.3063, 4.715), (0.3113, 0.3234, 4.715), (-0.4488, 0.008537, 4.715), (2.98e-08, 0.674, 6.718), (-5.029e-08, -1.132e-07, 8.643), (0.1824, 0.1824, 8.496), (0.337, 0.337, 8.079), (0.4403, 0.4403, 7.454), (0.4766, 0.4766, 6.718), (0.4403, 0.4403, 5.981), (0.337, 0.337, 5.356), (0.1824, 0.1824, 5.561), (0.2579, -3.26e-08, 8.496), (0.4766, -3.26e-08, 8.079), (0.6227, -3.26e-08, 7.454), (0.674, -3.26e-08, 6.718), (0.6227, -3.26e-08, 5.981), (0.4766, -3.26e-08, 5.356), (0.2579, -3.26e-08, 5.561), (2.98e-08, -3.26e-08, 5.468), (0.1824, -0.1824, 8.496), (0.337, -0.337, 8.079), (0.4403, -0.4403, 7.454), (0.4766, -0.4766, 6.718), (0.4403, -0.4403, 5.981), (0.337, -0.337, 5.356), (0.1824, -0.1824, 5.561), (2.98e-08, -0.2579, 8.496), (2.98e-08, -0.4766, 8.079), (2.98e-08, -0.6227, 7.454), (2.98e-08, -0.674, 6.718), (2.98e-08, -0.6227, 5.981), (2.98e-08, -0.4766, 5.356), (2.98e-08, -0.2579, 5.561), (-0.1824, -0.1824, 8.496), (-0.337, -0.337, 8.079), (-0.4403, -0.4403, 7.454), (-0.4766, -0.4766, 6.718), (-0.4403, -0.4403, 5.981), (-0.337, -0.337, 5.356), (-0.1824, -0.1824, 5.561), (-0.2579, -3.26e-08, 8.496), (-0.4766, -3.26e-08, 8.079), (-0.6227, -3.26e-08, 7.454), (-0.674, -3.26e-08, 6.718), (-0.6227, -3.26e-08, 5.981), (-0.4766, -3.26e-08, 5.356), (-0.2579, -3.26e-08, 5.561), (-0.1824, 0.1824, 8.496), (-0.337, 0.337, 8.079), (-0.4403, 0.4403, 7.454), (-0.4766, 0.4766, 6.718), (-0.4403, 0.4403, 5.981), (-0.337, 0.337, 5.356), (-0.1824, 0.1824, 5.561), (2.98e-08, 0.2579, 8.496), (2.98e-08, 0.4766, 8.079), (2.98e-08, 0.6227, 7.454), (2.98e-08, 0.6227, 5.981), (2.98e-08, 0.4766, 5.356), (2.98e-08, 0.2579, 5.561)], [], [(48, 1, 3, 49), (49, 3, 5, 50), (50, 5, 7, 51), (51, 7, 9, 52), (52, 9, 11, 53), (53, 11, 13, 54), (54, 13, 15, 55), (55, 15, 1, 48), (11, 9, 60, 61), (0, 2, 4, 6, 8, 10, 12, 14), (32, 16, 30, 39), (46, 45, 53, 54), (39, 30, 28, 38), (45, 44, 52, 53), (38, 28, 26, 37), (44, 43, 51, 52), (37, 26, 24, 36), (43, 42, 50, 51), (36, 24, 22, 35), (42, 41, 49, 50), (35, 22, 20, 34), (41, 40, 48, 49), (47, 46, 54, 55), (34, 20, 18, 33), (33, 18, 16, 32), (16, 17, 31, 30), (17, 0, 14, 31), (30, 31, 29, 28), (31, 14, 12, 29), (28, 29, 27, 26), (29, 12, 10, 27), (26, 27, 25, 24), (27, 10, 8, 25), (24, 25, 23, 22), (25, 8, 6, 23), (22, 23, 21, 20), (23, 6, 4, 21), (20, 21, 19, 18), (21, 4, 2, 19), (18, 19, 17, 16), (19, 2, 0, 17), (47, 39, 38, 46), (46, 38, 37, 45), (45, 37, 36, 44), (44, 36, 35, 43), (43, 35, 34, 42), (42, 34, 33, 41), (41, 33, 32, 40), (40, 47, 55, 48), (40, 32, 39, 47), (150, 144, 145, 146, 147, 148, 149, 151), (9, 7, 59, 60), (7, 5, 58, 59), (5, 3, 56, 58), (3, 1, 57, 56), (1, 15, 63, 57), (15, 13, 62, 63), (13, 11, 61, 62), (172, 168, 147, 146), (155, 154, 177, 181), (72, 75, 165, 160), (157, 156, 178, 182), (74, 77, 166, 161), (156, 158, 179, 178), (78, 79, 167, 163), (159, 153, 180, 183), (63, 62, 79, 78), (58, 56, 77, 74), (60, 59, 75, 72), (62, 61, 73, 79), (57, 63, 78, 76), (56, 57, 76, 77), (59, 58, 74, 75), (61, 60, 72, 73), (135, 83, 82, 128), (128, 82, 85, 129), (129, 85, 87, 130), (130, 87, 89, 131), (131, 89, 91, 132), (132, 91, 93, 133), (133, 93, 95, 134), (134, 95, 83, 135), (91, 89, 140, 141), (80, 81, 84, 86, 88, 90, 92, 94), (112, 96, 98, 113), (122, 123, 132, 133), (113, 98, 100, 114), (123, 124, 131, 132), (114, 100, 102, 115), (124, 125, 130, 131), (115, 102, 104, 116), (125, 126, 129, 130), (116, 104, 106, 117), (126, 127, 128, 129), (117, 106, 108, 118), (127, 120, 135, 128), (121, 122, 133, 134), (118, 108, 110, 119), (119, 110, 96, 112), (96, 97, 99, 98), (97, 80, 94, 99), (98, 99, 101, 100), (99, 94, 92, 101), (100, 101, 103, 102), (101, 92, 90, 103), (102, 103, 105, 104), (103, 90, 88, 105), (104, 105, 107, 106), (105, 88, 86, 107), (106, 107, 109, 108), (107, 86, 84, 109), (108, 109, 111, 110), (109, 84, 81, 111), (110, 111, 97, 96), (111, 81, 80, 97), (121, 113, 114, 122), (122, 114, 115, 123), (123, 115, 116, 124), (124, 116, 117, 125), (125, 117, 118, 126), (126, 118, 119, 127), (127, 119, 112, 120), (120, 121, 134, 135), (120, 112, 113, 121), (73, 72, 160, 164), (89, 87, 139, 140), (87, 85, 138, 139), (85, 82, 136, 138), (82, 83, 137, 136), (83, 95, 143, 137), (95, 93, 142, 143), (93, 91, 141, 142), (75, 74, 161, 165), (152, 155, 181, 176), (77, 76, 162, 166), (154, 157, 182, 177), (158, 159, 183, 179), (76, 78, 163, 162), (153, 152, 176, 180), (79, 73, 164, 167), (143, 142, 159, 158), (138, 136, 157, 154), (140, 139, 155, 152), (142, 141, 153, 159), (137, 143, 158, 156), (136, 137, 156, 157), (139, 138, 154, 155), (141, 140, 152, 153), (70, 65, 174, 169), (68, 64, 175, 171), (162, 163, 68, 69), (176, 181, 197, 192), (167, 164, 67, 64), (177, 182, 198, 193), (160, 165, 66, 71), (179, 183, 199, 195), (180, 176, 192, 196), (161, 166, 65, 70), (181, 177, 193, 197), (163, 167, 64, 68), (164, 160, 71, 67), (182, 178, 194, 198), (165, 161, 70, 66), (178, 179, 195, 194), (166, 162, 69, 65), (183, 180, 196, 199), (173, 169, 149, 148), (174, 170, 150, 151), (170, 171, 144, 150), (175, 172, 146, 145), (168, 173, 148, 147), (169, 174, 151, 149), (171, 175, 145, 144), (196, 192, 188, 189), (185, 191, 190, 189, 188, 187, 186, 184), (197, 193, 186, 187), (198, 194, 185, 184), (194, 195, 191, 185), (199, 196, 189, 190), (192, 197, 187, 188), (193, 198, 184, 186), (195, 199, 190, 191), (71, 66, 173, 168), (64, 67, 172, 175), (69, 68, 171, 170), (65, 69, 170, 174), (66, 70, 169, 173), (67, 71, 168, 172), (253, 252, 202, 203), (257, 256, 207, 208), (255, 200, 205, 206), (254, 253, 203, 204), (252, 201, 202), (216, 257, 208), (256, 255, 206, 207), (200, 254, 204, 205), (206, 205, 212, 213), (204, 203, 210, 211), (202, 201, 209), (216, 208, 215), (207, 206, 213, 214), (205, 204, 211, 212), (203, 202, 209, 210), (208, 207, 214, 215), (216, 215, 223), (214, 213, 221, 222), (212, 211, 219, 220), (210, 209, 217, 218), (215, 214, 222, 223), (213, 212, 220, 221), (211, 210, 218, 219), (209, 201, 217), (220, 219, 226, 227), (218, 217, 224, 225), (223, 222, 229, 230), (221, 220, 227, 228), (219, 218, 225, 226), (217, 201, 224), (216, 223, 230), (222, 221, 228, 229), (230, 229, 236, 237), (228, 227, 234, 235), (226, 225, 232, 233), (224, 201, 231), (216, 230, 237), (229, 228, 235, 236), (227, 226, 233, 234), (225, 224, 231, 232), (233, 232, 239, 240), (231, 201, 238), (216, 237, 244), (236, 235, 242, 243), (234, 233, 240, 241), (232, 231, 238, 239), (237, 236, 243, 244), (235, 234, 241, 242), (216, 244, 251), (243, 242, 249, 250), (241, 240, 247, 248), (239, 238, 245, 246), (244, 243, 250, 251), (242, 241, 248, 249), (240, 239, 246, 247), (238, 201, 245), (246, 245, 252, 253), (251, 250, 256, 257), (249, 248, 200, 255), (247, 246, 253, 254), (245, 201, 252), (216, 251, 257), (250, 249, 255, 256), (248, 247, 254, 200)])
me_cylinder_002.materials.append(mat_material_002)
me_cylinder_002.use_remesh_preserve_volume = False
me_cylinder_002.use_remesh_preserve_attributes = False
me_cylinder_002.use_mirror_vertex_groups = False
me_cylinder_002.update()

# ---- objects
ob_plane = bpy.data.objects.new('Plane', me_plane)
ob_lp_bishop = bpy.data.objects.new('LP Bishop', me_cylinder)
ob_lamp = bpy.data.objects.new('Lamp', light_lamp)
ob_camera = bpy.data.objects.new('Camera', cam_camera)
ob_lamp_001 = bpy.data.objects.new('Lamp.001', light_lamp_001)
ob_lp_bishop_001 = bpy.data.objects.new('LP Bishop.001', me_cylinder_001)
ob_lp_bishop_002 = bpy.data.objects.new('LP Bishop.002', me_cylinder_002)

# ---- transforms, parenting, visibility, modifiers, constraints
ob_plane.location = (0.0, 0.0, 0.0)
ob_plane.scale = (100.0, 100.0, 1.0)
ob_plane.lineart.crease_threshold = 0.0
ob_lp_bishop.location = (0.0, 0.0, 0.0)
ob_lp_bishop.scale = (1.0, 1.0, 0.5548)
ob_lp_bishop.lineart.crease_threshold = 0.0
ob_lamp.location = (4.076, 1.005, 8.293)
ob_lamp.rotation_euler = (0.7536, -0.0148, 1.807)
ob_lamp.lock_rotations_4d = False
ob_lamp.empty_display_type = 'ARROWS'
ob_lamp.color = (0.0, 0.0, 0.0, 0.0)
ob_lamp.lineart.crease_threshold = 0.0
ob_camera.location = (8.27, -7.14, 5.666)
ob_camera.rotation_euler = (1.268, -2.69e-06, 0.8614)
ob_camera.lock_rotations_4d = False
ob_camera.empty_display_type = 'ARROWS'
ob_camera.color = (0.0, 0.0, 0.0, 0.0)
ob_camera.display_type = 'WIRE'
ob_camera.lineart.crease_threshold = 0.0
ob_lamp_001.location = (2.408, -2.303, 2.194)
ob_lamp_001.rotation_euler = (0.7536, -0.0148, 1.807)
ob_lamp_001.lock_rotations_4d = False
ob_lamp_001.empty_display_type = 'ARROWS'
ob_lamp_001.color = (0.0, 0.0, 0.0, 0.0)
ob_lamp_001.lineart.crease_threshold = 0.0
ob_lp_bishop_001.location = (1.752, 3.025, -3.725e-09)
ob_lp_bishop_001.scale = (1.0, 1.0, 0.5548)
ob_lp_bishop_001.lineart.crease_threshold = 0.0
ob_lp_bishop_002.location = (-3.863, -1.184, -3.725e-09)
ob_lp_bishop_002.scale = (1.0, 1.0, 0.5548)
ob_lp_bishop_002.lineart.crease_threshold = 0.0

# ---- collection membership
scene.collection.objects.link(ob_plane)
col_collection_1.objects.link(ob_lp_bishop)
col_collection_1.objects.link(ob_lamp)
col_collection_1.objects.link(ob_camera)
col_collection_1.objects.link(ob_lamp_001)
col_collection_1.objects.link(ob_lp_bishop_001)
col_collection_1.objects.link(ob_lp_bishop_002)

# ---- scene / render settings (as saved in the file)
scene.camera = ob_camera
scene.frame_start = 1; scene.frame_end = 250; scene.frame_set(1)
scene.render.engine = 'CYCLES'
scene.render.resolution_percentage = 50
scene.render.dither_intensity = 0.0
scene.cycles.use_denoising = False
scene.cycles.samples = 1024
scene.cycles.sampling_pattern = 'TABULATED_SOBOL'
scene.cycles.use_adaptive_sampling = False
scene.cycles.use_light_tree = False
scene.eevee.use_gtao = True
scene.eevee.use_raytracing = True
scene.view_settings.view_transform = 'Standard'
bpy.context.view_layer.update()
